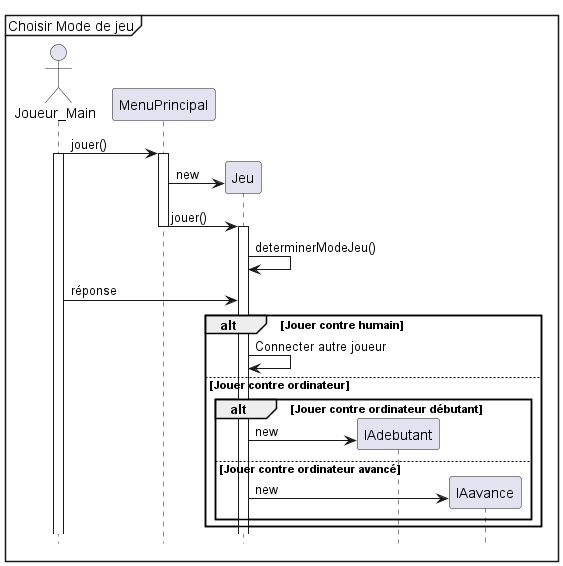

The diagram above was rendered by PlantUML. Its source (embedded in the PNG):
@startuml
hide footbox
mainframe Choisir Mode de jeu

actor Joueur_Main as joueur
participant MenuPrincipal

joueur -> MenuPrincipal : jouer()
activate MenuPrincipal
activate joueur

create Jeu
MenuPrincipal -> Jeu : new

MenuPrincipal -> Jeu : jouer()
deactivate MenuPrincipal
activate Jeu

Jeu -> Jeu : determinerModeJeu()
joueur -> Jeu : réponse
alt Jouer contre humain
 Jeu -> Jeu : Connecter autre joueur
else Jouer contre ordinateur
 alt Jouer contre ordinateur débutant
   create IAdebutant
   Jeu -> IAdebutant : new
 else Jouer contre ordinateur avancé
   create IAavance
   Jeu -> IAavance : new
 end
end
@enduml